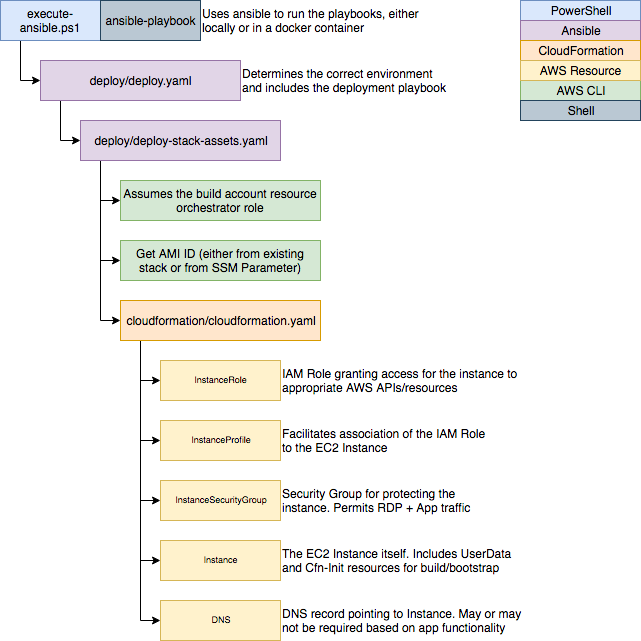

The diagram above was exported from draw.io. Its source (the exported page's mxGraphModel, read from the mxfile embedded in the PNG):
<mxGraphModel dx="1373" dy="930" grid="1" gridSize="10" guides="1" tooltips="1" connect="1" arrows="1" fold="1" page="1" pageScale="1" pageWidth="1169" pageHeight="827" math="0" shadow="0">
  <root>
    <mxCell id="0" />
    <mxCell id="1" parent="0" />
    <mxCell id="2" style="edgeStyle=orthogonalEdgeStyle;rounded=0;html=1;jettySize=auto;orthogonalLoop=1;" edge="1" source="22" target="27" parent="1">
      <mxGeometry relative="1" as="geometry">
        <Array as="points">
          <mxPoint x="60" y="120" />
        </Array>
      </mxGeometry>
    </mxCell>
    <mxCell id="3" style="edgeStyle=orthogonalEdgeStyle;rounded=0;html=1;jettySize=auto;orthogonalLoop=1;" edge="1" source="27" target="10" parent="1">
      <mxGeometry relative="1" as="geometry">
        <Array as="points">
          <mxPoint x="100" y="180" />
        </Array>
      </mxGeometry>
    </mxCell>
    <mxCell id="4" value="PowerShell" style="rounded=0;whiteSpace=wrap;html=1;fillColor=#dae8fc;strokeColor=#6c8ebf;" vertex="1" parent="1">
      <mxGeometry x="560" y="40" width="120" height="20" as="geometry" />
    </mxCell>
    <mxCell id="5" value="&lt;div&gt;Ansible&lt;/div&gt;" style="rounded=0;whiteSpace=wrap;html=1;fillColor=#e1d5e7;strokeColor=#9673a6;" vertex="1" parent="1">
      <mxGeometry x="560" y="60" width="120" height="20" as="geometry" />
    </mxCell>
    <mxCell id="6" value="CloudFormation" style="rounded=0;whiteSpace=wrap;html=1;fillColor=#ffe6cc;strokeColor=#d79b00;" vertex="1" parent="1">
      <mxGeometry x="560" y="80" width="120" height="20" as="geometry" />
    </mxCell>
    <mxCell id="7" style="edgeStyle=orthogonalEdgeStyle;rounded=0;html=1;jettySize=auto;orthogonalLoop=1;entryX=0;entryY=0.5;entryDx=0;entryDy=0;" edge="1" source="10" target="12" parent="1">
      <mxGeometry relative="1" as="geometry">
        <Array as="points">
          <mxPoint x="140" y="240" />
        </Array>
      </mxGeometry>
    </mxCell>
    <mxCell id="8" style="edgeStyle=orthogonalEdgeStyle;rounded=0;html=1;entryX=0;entryY=0.5;entryDx=0;entryDy=0;jettySize=auto;orthogonalLoop=1;" edge="1" source="10" target="18" parent="1">
      <mxGeometry relative="1" as="geometry">
        <Array as="points">
          <mxPoint x="140" y="360" />
        </Array>
      </mxGeometry>
    </mxCell>
    <mxCell id="9" style="edgeStyle=orthogonalEdgeStyle;rounded=0;orthogonalLoop=1;jettySize=auto;html=1;entryX=0;entryY=0.5;entryDx=0;entryDy=0;" edge="1" source="10" target="29" parent="1">
      <mxGeometry relative="1" as="geometry">
        <Array as="points">
          <mxPoint x="140" y="300" />
        </Array>
      </mxGeometry>
    </mxCell>
    <mxCell id="10" value="&lt;div&gt;deploy/deploy-stack-assets.yaml&lt;/div&gt;" style="rounded=0;whiteSpace=wrap;html=1;fillColor=#e1d5e7;strokeColor=#9673a6;" vertex="1" parent="1">
      <mxGeometry x="120" y="160" width="200" height="40" as="geometry" />
    </mxCell>
    <mxCell id="11" value="AWS CLI" style="rounded=0;whiteSpace=wrap;html=1;fillColor=#d5e8d4;strokeColor=#82b366;" vertex="1" parent="1">
      <mxGeometry x="560" y="120" width="120" height="20" as="geometry" />
    </mxCell>
    <mxCell id="12" value="Assumes the build account resource orchestrator role" style="rounded=0;whiteSpace=wrap;html=1;align=center;fillColor=#d5e8d4;strokeColor=#82b366;" vertex="1" parent="1">
      <mxGeometry x="160" y="220" width="200" height="40" as="geometry" />
    </mxCell>
    <mxCell id="13" style="edgeStyle=orthogonalEdgeStyle;rounded=0;html=1;entryX=0;entryY=0.5;entryDx=0;entryDy=0;jettySize=auto;orthogonalLoop=1;fontSize=9;" edge="1" source="18" target="20" parent="1">
      <mxGeometry relative="1" as="geometry">
        <Array as="points">
          <mxPoint x="180" y="420" />
        </Array>
      </mxGeometry>
    </mxCell>
    <mxCell id="14" style="edgeStyle=orthogonalEdgeStyle;rounded=0;html=1;entryX=0;entryY=0.5;entryDx=0;entryDy=0;jettySize=auto;orthogonalLoop=1;fontSize=9;" edge="1" source="18" target="21" parent="1">
      <mxGeometry relative="1" as="geometry">
        <Array as="points">
          <mxPoint x="180" y="480" />
        </Array>
      </mxGeometry>
    </mxCell>
    <mxCell id="15" style="edgeStyle=orthogonalEdgeStyle;rounded=0;orthogonalLoop=1;jettySize=auto;html=1;entryX=0;entryY=0.5;entryDx=0;entryDy=0;" edge="1" source="18" target="32" parent="1">
      <mxGeometry relative="1" as="geometry">
        <Array as="points">
          <mxPoint x="180" y="540" />
        </Array>
      </mxGeometry>
    </mxCell>
    <mxCell id="16" style="edgeStyle=orthogonalEdgeStyle;rounded=0;orthogonalLoop=1;jettySize=auto;html=1;entryX=0;entryY=0.5;entryDx=0;entryDy=0;" edge="1" source="18" target="35" parent="1">
      <mxGeometry relative="1" as="geometry">
        <Array as="points">
          <mxPoint x="180" y="600" />
        </Array>
      </mxGeometry>
    </mxCell>
    <mxCell id="17" style="edgeStyle=orthogonalEdgeStyle;rounded=0;orthogonalLoop=1;jettySize=auto;html=1;entryX=0;entryY=0.5;entryDx=0;entryDy=0;" edge="1" source="18" target="36" parent="1">
      <mxGeometry relative="1" as="geometry">
        <Array as="points">
          <mxPoint x="180" y="660" />
        </Array>
      </mxGeometry>
    </mxCell>
    <mxCell id="18" value="cloudformation/cloudformation.yaml" style="rounded=0;whiteSpace=wrap;html=1;align=center;fillColor=#ffe6cc;strokeColor=#d79b00;" vertex="1" parent="1">
      <mxGeometry x="160" y="340" width="200" height="40" as="geometry" />
    </mxCell>
    <mxCell id="19" value="&lt;div&gt;AWS Resource&lt;/div&gt;" style="rounded=0;whiteSpace=wrap;html=1;fillColor=#fff2cc;strokeColor=#d6b656;" vertex="1" parent="1">
      <mxGeometry x="560" y="100" width="120" height="20" as="geometry" />
    </mxCell>
    <mxCell id="20" value="InstanceRole" style="rounded=0;whiteSpace=wrap;html=1;align=center;fontSize=9;fillColor=#fff2cc;strokeColor=#d6b656;" vertex="1" parent="1">
      <mxGeometry x="200" y="400" width="120" height="40" as="geometry" />
    </mxCell>
    <mxCell id="21" value="&lt;div&gt;InstanceProfile&lt;/div&gt;" style="rounded=0;whiteSpace=wrap;html=1;align=center;fontSize=9;fillColor=#fff2cc;strokeColor=#d6b656;" vertex="1" parent="1">
      <mxGeometry x="200" y="460" width="120" height="40" as="geometry" />
    </mxCell>
    <mxCell id="22" value="execute-ansible.ps1" style="rounded=0;whiteSpace=wrap;html=1;fillColor=#dae8fc;strokeColor=#6c8ebf;" vertex="1" parent="1">
      <mxGeometry x="40" y="40" width="100" height="40" as="geometry" />
    </mxCell>
    <mxCell id="23" value="Uses ansible to run the playbooks, either locally or in a docker container" style="text;html=1;strokeColor=none;fillColor=none;align=left;verticalAlign=top;whiteSpace=wrap;rounded=0;" vertex="1" parent="1">
      <mxGeometry x="240" y="40" width="220" height="40" as="geometry" />
    </mxCell>
    <mxCell id="24" style="edgeStyle=orthogonalEdgeStyle;rounded=0;html=1;exitX=0.5;exitY=1;exitDx=0;exitDy=0;jettySize=auto;orthogonalLoop=1;fontSize=9;" edge="1" source="22" target="22" parent="1">
      <mxGeometry relative="1" as="geometry" />
    </mxCell>
    <mxCell id="25" value="Shell" style="rounded=0;whiteSpace=wrap;html=1;fillColor=#bac8d3;strokeColor=#23445d;" vertex="1" parent="1">
      <mxGeometry x="560" y="140" width="120" height="20" as="geometry" />
    </mxCell>
    <mxCell id="26" value="ansible-playbook" style="rounded=0;whiteSpace=wrap;html=1;fillColor=#bac8d3;strokeColor=#23445d;fontColor=#000000;" vertex="1" parent="1">
      <mxGeometry x="140" y="40" width="100" height="40" as="geometry" />
    </mxCell>
    <mxCell id="27" value="deploy/deploy.yaml" style="rounded=0;whiteSpace=wrap;html=1;fillColor=#e1d5e7;strokeColor=#9673a6;" vertex="1" parent="1">
      <mxGeometry x="80" y="100" width="200" height="40" as="geometry" />
    </mxCell>
    <mxCell id="28" value="IAM Role granting access for the instance to appropriate AWS APIs/resources" style="text;html=1;strokeColor=none;fillColor=none;align=left;verticalAlign=top;whiteSpace=wrap;rounded=0;" vertex="1" parent="1">
      <mxGeometry x="320" y="400" width="290" height="40" as="geometry" />
    </mxCell>
    <mxCell id="29" value="Get AMI ID (either from existing stack or from SSM Parameter)" style="rounded=0;whiteSpace=wrap;html=1;align=center;fillColor=#d5e8d4;strokeColor=#82b366;" vertex="1" parent="1">
      <mxGeometry x="160" y="280" width="200" height="40" as="geometry" />
    </mxCell>
    <mxCell id="30" value="Determines the correct environment and includes the deployment playbook" style="text;html=1;strokeColor=none;fillColor=none;align=left;verticalAlign=top;whiteSpace=wrap;rounded=0;" vertex="1" parent="1">
      <mxGeometry x="280" y="100" width="210" height="40" as="geometry" />
    </mxCell>
    <mxCell id="31" value="Facilitates association of the IAM Role to the EC2 Instance" style="text;html=1;strokeColor=none;fillColor=none;align=left;verticalAlign=top;whiteSpace=wrap;rounded=0;" vertex="1" parent="1">
      <mxGeometry x="320" y="460" width="210" height="40" as="geometry" />
    </mxCell>
    <mxCell id="32" value="InstanceSecurityGroup" style="rounded=0;whiteSpace=wrap;html=1;align=center;fontSize=9;fillColor=#fff2cc;strokeColor=#d6b656;" vertex="1" parent="1">
      <mxGeometry x="200" y="520" width="120" height="40" as="geometry" />
    </mxCell>
    <mxCell id="33" value="Security Group for protecting the instance. Permits RDP + App traffic" style="text;html=1;strokeColor=none;fillColor=none;align=left;verticalAlign=top;whiteSpace=wrap;rounded=0;" vertex="1" parent="1">
      <mxGeometry x="320" y="520" width="210" height="40" as="geometry" />
    </mxCell>
    <mxCell id="34" value="The EC2 Instance itself. Includes UserData and Cfn-Init resources for build/bootstrap" style="text;html=1;strokeColor=none;fillColor=none;align=left;verticalAlign=top;whiteSpace=wrap;rounded=0;" vertex="1" parent="1">
      <mxGeometry x="320" y="580" width="250" height="40" as="geometry" />
    </mxCell>
    <mxCell id="35" value="Instance" style="rounded=0;whiteSpace=wrap;html=1;align=center;fontSize=9;fillColor=#fff2cc;strokeColor=#d6b656;" vertex="1" parent="1">
      <mxGeometry x="200" y="580" width="120" height="40" as="geometry" />
    </mxCell>
    <mxCell id="36" value="DNS" style="rounded=0;whiteSpace=wrap;html=1;align=center;fontSize=9;fillColor=#fff2cc;strokeColor=#d6b656;" vertex="1" parent="1">
      <mxGeometry x="200" y="640" width="120" height="40" as="geometry" />
    </mxCell>
    <mxCell id="37" value="DNS record pointing to Instance. May or may not be required based on app functionality" style="text;html=1;strokeColor=none;fillColor=none;align=left;verticalAlign=top;whiteSpace=wrap;rounded=0;" vertex="1" parent="1">
      <mxGeometry x="320" y="640" width="250" height="40" as="geometry" />
    </mxCell>
  </root>
</mxGraphModel>